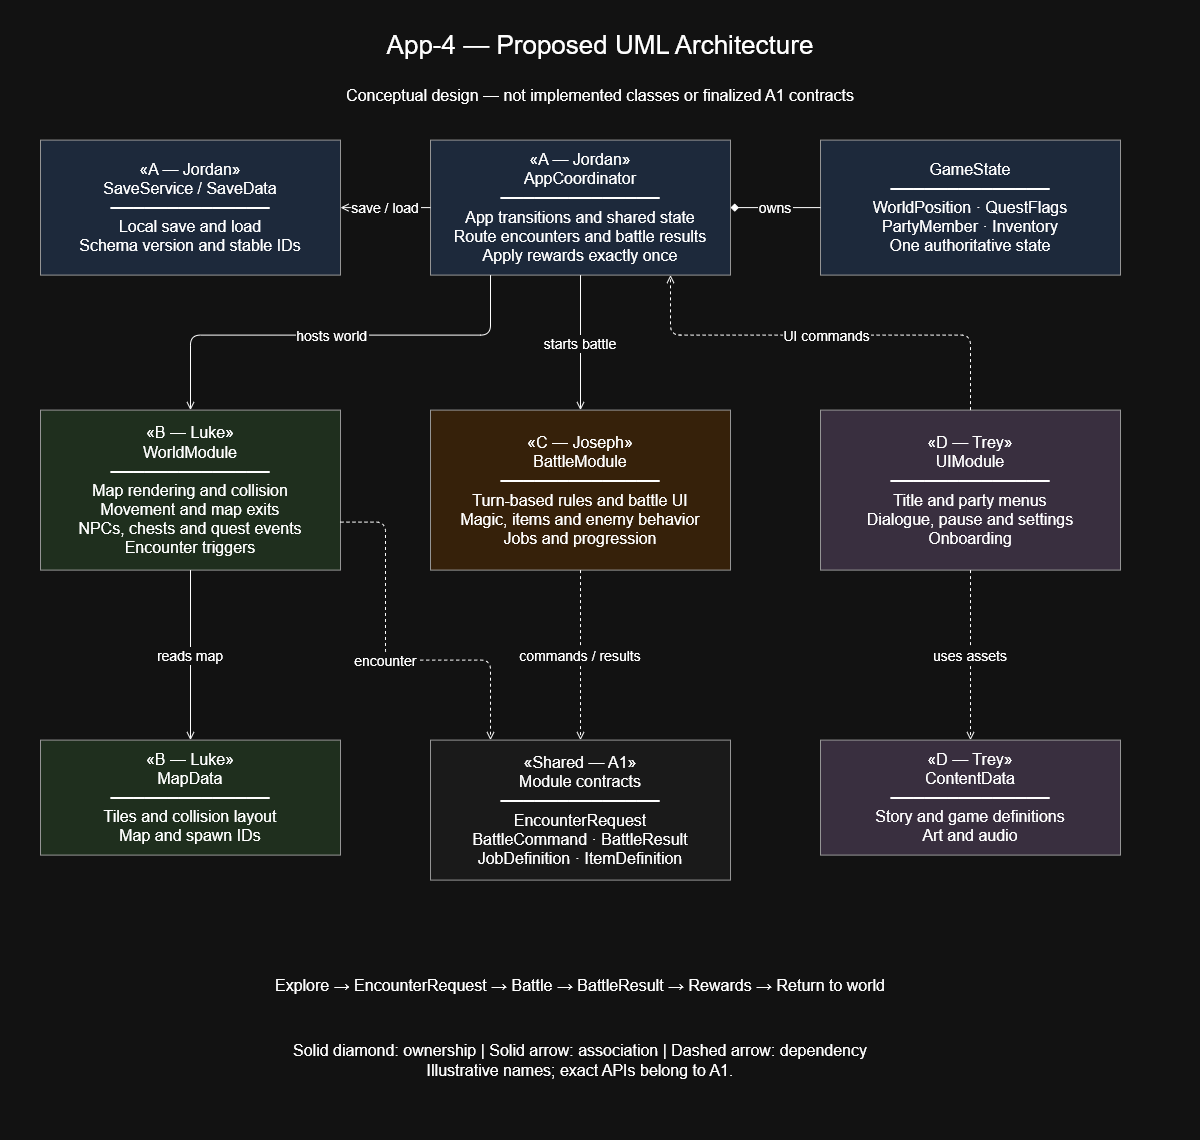

The diagram above was exported from draw.io. Its source (the exported page's mxGraphModel, read from the mxfile embedded in the PNG):
<mxGraphModel dx="1143" dy="1373" grid="0" gridSize="10" guides="1" tooltips="1" connect="1" arrows="1" fold="1" page="1" pageScale="1" pageWidth="1200" pageHeight="1140" math="0" shadow="0">
  <root>
    <mxCell id="0" />
    <mxCell id="1" parent="0" />
    <mxCell id="title" parent="1" style="whiteSpace=wrap;html=0;fillColor=#ffffff;strokeColor=none;fontSize=26;" value="App-4 — Proposed UML Architecture" vertex="1">
      <mxGeometry height="50" width="1120" x="40" y="20" as="geometry" />
    </mxCell>
    <mxCell id="note" parent="1" style="whiteSpace=wrap;html=0;fillColor=#ffffff;strokeColor=none;fontSize=16;" value="Conceptual design — not implemented classes or finalized A1 contracts" vertex="1">
      <mxGeometry height="40" width="1120" x="40" y="75" as="geometry" />
    </mxCell>
    <mxCell id="app" parent="1" style="whiteSpace=wrap;html=0;fillColor=#dae8fc;strokeColor=#666666;fontSize=16;" value="«A — Jordan»&#10;AppCoordinator&#10;──────────────&#10;App transitions and shared state&#10;Route encounters and battle results&#10;Apply rewards exactly once" vertex="1">
      <mxGeometry height="135" width="300" x="430" y="140" as="geometry" />
    </mxCell>
    <mxCell id="world" parent="1" style="whiteSpace=wrap;html=0;fillColor=#d5e8d4;strokeColor=#666666;fontSize=16;" value="«B — Luke»&#10;WorldModule&#10;──────────────&#10;Map rendering and collision&#10;Movement and map exits&#10;NPCs, chests and quest events&#10;Encounter triggers" vertex="1">
      <mxGeometry height="160" width="300" x="40" y="410" as="geometry" />
    </mxCell>
    <mxCell id="battle" parent="1" style="whiteSpace=wrap;html=0;fillColor=#ffe6cc;strokeColor=#666666;fontSize=16;" value="«C — Joseph»&#10;BattleModule&#10;──────────────&#10;Turn-based rules and battle UI&#10;Magic, items and enemy behavior&#10;Jobs and progression" vertex="1">
      <mxGeometry height="160" width="300" x="430" y="410" as="geometry" />
    </mxCell>
    <mxCell id="ui" parent="1" style="whiteSpace=wrap;html=0;fillColor=#e1d5e7;strokeColor=#666666;fontSize=16;" value="«D — Trey»&#10;UIModule&#10;──────────────&#10;Title and party menus&#10;Dialogue, pause and settings&#10;Onboarding" vertex="1">
      <mxGeometry height="160" width="300" x="820" y="410" as="geometry" />
    </mxCell>
    <mxCell id="state" parent="1" style="whiteSpace=wrap;html=0;fillColor=#dae8fc;strokeColor=#666666;fontSize=16;" value="GameState&#10;──────────────&#10;WorldPosition · QuestFlags&#10;PartyMember · Inventory&#10;One authoritative state" vertex="1">
      <mxGeometry height="135" width="300" x="820" y="140" as="geometry" />
    </mxCell>
    <mxCell id="save" parent="1" style="whiteSpace=wrap;html=0;fillColor=#dae8fc;strokeColor=#666666;fontSize=16;" value="«A — Jordan»&#10;SaveService / SaveData&#10;──────────────&#10;Local save and load&#10;Schema version and stable IDs" vertex="1">
      <mxGeometry height="135" width="300" x="40" y="140" as="geometry" />
    </mxCell>
    <mxCell id="map" parent="1" style="whiteSpace=wrap;html=0;fillColor=#d5e8d4;strokeColor=#666666;fontSize=16;" value="«B — Luke»&#10;MapData&#10;──────────────&#10;Tiles and collision layout&#10;Map and spawn IDs" vertex="1">
      <mxGeometry height="115" width="300" x="40" y="740" as="geometry" />
    </mxCell>
    <mxCell id="contracts" parent="1" style="whiteSpace=wrap;html=0;fillColor=#f5f5f5;strokeColor=#666666;fontSize=16;" value="«Shared — A1»&#10;Module contracts&#10;──────────────&#10;EncounterRequest&#10;BattleCommand · BattleResult&#10;JobDefinition · ItemDefinition" vertex="1">
      <mxGeometry height="140" width="300" x="430" y="740" as="geometry" />
    </mxCell>
    <mxCell id="content" parent="1" style="whiteSpace=wrap;html=0;fillColor=#e1d5e7;strokeColor=#666666;fontSize=16;" value="«D — Trey»&#10;ContentData&#10;──────────────&#10;Story and game definitions&#10;Art and audio" vertex="1">
      <mxGeometry height="115" width="300" x="820" y="740" as="geometry" />
    </mxCell>
    <mxCell id="loop" parent="1" style="whiteSpace=wrap;html=0;fillColor=#ffffff;strokeColor=none;fontSize=16;" value="Explore → EncounterRequest → Battle → BattleResult → Rewards → Return to world" vertex="1">
      <mxGeometry height="50" width="1080" x="40" y="960" as="geometry" />
    </mxCell>
    <mxCell id="legend" parent="1" style="whiteSpace=wrap;html=0;fillColor=#ffffff;strokeColor=none;fontSize=16;" value="Solid diamond: ownership | Solid arrow: association | Dashed arrow: dependency&#10;Illustrative names; exact APIs belong to A1." vertex="1">
      <mxGeometry height="60" width="1080" x="40" y="1030" as="geometry" />
    </mxCell>
    <mxCell id="e0" edge="1" parent="1" source="app" style="edgeStyle=none;html=0;fontSize=14;labelBackgroundColor=#ffffff;endArrow=open;endFill=0;exitX=1;exitY=0.5;entryX=0;entryY=0.5;startArrow=diamond;startFill=1;endArrow=none;" target="state" value="owns">
      <mxGeometry relative="1" as="geometry" />
    </mxCell>
    <mxCell id="e1" edge="1" parent="1" source="app" style="edgeStyle=none;html=0;fontSize=14;labelBackgroundColor=#ffffff;endArrow=open;endFill=0;exitX=0;exitY=0.5;entryX=1;entryY=0.5;" target="save" value="save / load">
      <mxGeometry relative="1" as="geometry" />
    </mxCell>
    <mxCell id="e2" edge="1" parent="1" source="app" style="edgeStyle=none;html=0;fontSize=14;labelBackgroundColor=#ffffff;endArrow=open;endFill=0;exitX=0.2;exitY=1;entryX=0.5;entryY=0;" target="world" value="hosts world">
      <mxGeometry relative="1" as="geometry">
        <Array as="points">
          <mxPoint x="490" y="335" />
          <mxPoint x="190" y="335" />
        </Array>
      </mxGeometry>
    </mxCell>
    <mxCell id="e3" edge="1" parent="1" source="app" style="edgeStyle=none;html=0;fontSize=14;labelBackgroundColor=#ffffff;endArrow=open;endFill=0;exitX=0.5;exitY=1;entryX=0.5;entryY=0;" target="battle" value="starts battle">
      <mxGeometry relative="1" as="geometry" />
    </mxCell>
    <mxCell id="e4" edge="1" parent="1" source="ui" style="edgeStyle=none;html=0;fontSize=14;labelBackgroundColor=#ffffff;endArrow=open;endFill=0;dashed=1;exitX=0.5;exitY=0;entryX=0.8;entryY=1;" target="app" value="UI commands">
      <mxGeometry relative="1" as="geometry">
        <Array as="points">
          <mxPoint x="970" y="335" />
          <mxPoint x="670" y="335" />
        </Array>
      </mxGeometry>
    </mxCell>
    <mxCell id="e5" edge="1" parent="1" source="world" style="edgeStyle=none;html=0;fontSize=14;labelBackgroundColor=#ffffff;endArrow=open;endFill=0;exitX=0.5;exitY=1;entryX=0.5;entryY=0;" target="map" value="reads map">
      <mxGeometry relative="1" as="geometry" />
    </mxCell>
    <mxCell id="e6" edge="1" parent="1" source="world" style="edgeStyle=none;html=0;fontSize=14;labelBackgroundColor=#ffffff;endArrow=open;endFill=0;dashed=1;exitX=1;exitY=0.7;entryX=0.2;entryY=0;" target="contracts" value="encounter">
      <mxGeometry relative="1" as="geometry">
        <Array as="points">
          <mxPoint x="385" y="522" />
          <mxPoint x="385" y="660" />
          <mxPoint x="490" y="660" />
        </Array>
      </mxGeometry>
    </mxCell>
    <mxCell id="e7" edge="1" parent="1" source="battle" style="edgeStyle=none;html=0;fontSize=14;labelBackgroundColor=#ffffff;endArrow=open;endFill=0;dashed=1;exitX=0.5;exitY=1;entryX=0.5;entryY=0;" target="contracts" value="commands / results">
      <mxGeometry relative="1" as="geometry" />
    </mxCell>
    <mxCell id="e8" edge="1" parent="1" source="ui" style="edgeStyle=none;html=0;fontSize=14;labelBackgroundColor=#ffffff;endArrow=open;endFill=0;dashed=1;exitX=0.5;exitY=1;entryX=0.5;entryY=0;" target="content" value="uses assets">
      <mxGeometry relative="1" as="geometry" />
    </mxCell>
  </root>
</mxGraphModel>